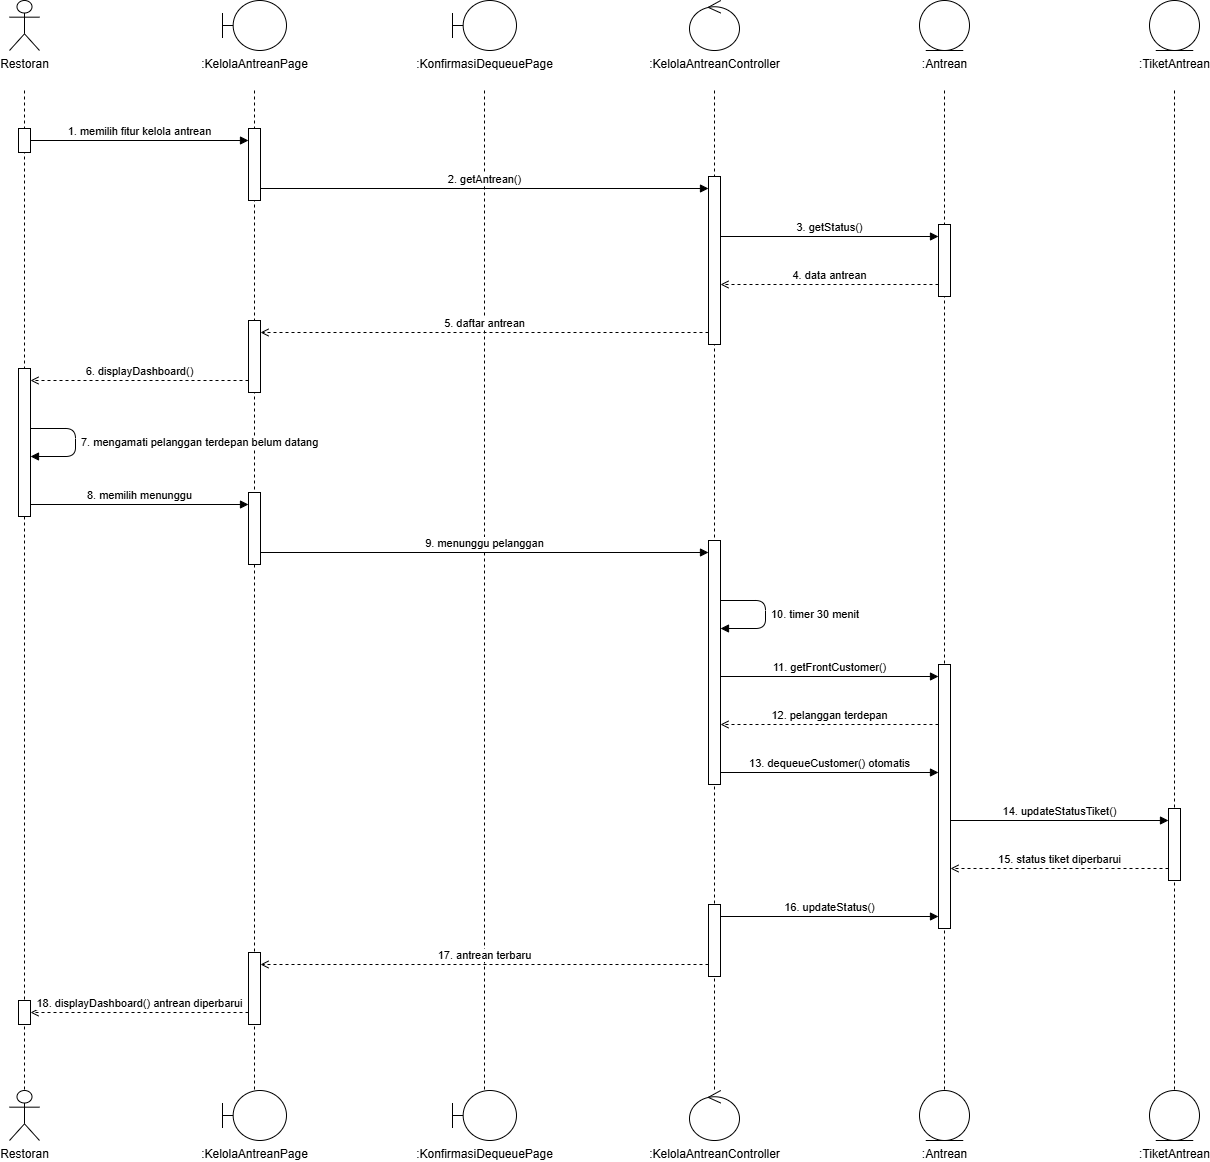

The diagram above was exported from draw.io. Its source (the exported page's mxGraphModel, read from the mxfile embedded in the PNG):
<mxGraphModel dx="2394" dy="1242" grid="1" gridSize="10" guides="1" tooltips="1" connect="1" arrows="1" fold="1" page="1" pageScale="1" pageWidth="1430" pageHeight="1220" math="0" shadow="0">
  <root>
    <mxCell id="0" />
    <mxCell id="1" parent="0" />
    <mxCell id="tp3-3" edge="1" parent="1" style="endArrow=none;dashed=1;html=1;strokeColor=#000000;" value="">
      <mxGeometry relative="1" as="geometry">
        <mxPoint x="120" y="110" as="sourcePoint" />
        <mxPoint x="120" y="1110" as="targetPoint" />
      </mxGeometry>
    </mxCell>
    <mxCell id="tp3-4" edge="1" parent="1" style="endArrow=none;dashed=1;html=1;strokeColor=#000000;" value="">
      <mxGeometry relative="1" as="geometry">
        <mxPoint x="350" y="110" as="sourcePoint" />
        <mxPoint x="350" y="1110" as="targetPoint" />
      </mxGeometry>
    </mxCell>
    <mxCell id="tp3-5" edge="1" parent="1" style="endArrow=none;dashed=1;html=1;strokeColor=#000000;" value="">
      <mxGeometry relative="1" as="geometry">
        <mxPoint x="580" y="110" as="sourcePoint" />
        <mxPoint x="580" y="1110" as="targetPoint" />
      </mxGeometry>
    </mxCell>
    <mxCell id="tp3-6" edge="1" parent="1" style="endArrow=none;dashed=1;html=1;strokeColor=#000000;" value="">
      <mxGeometry relative="1" as="geometry">
        <mxPoint x="810" y="110" as="sourcePoint" />
        <mxPoint x="810" y="1110" as="targetPoint" />
      </mxGeometry>
    </mxCell>
    <mxCell id="tp3-7" edge="1" parent="1" style="endArrow=none;dashed=1;html=1;strokeColor=#000000;" value="">
      <mxGeometry relative="1" as="geometry">
        <mxPoint x="1040" y="110" as="sourcePoint" />
        <mxPoint x="1040" y="1110" as="targetPoint" />
      </mxGeometry>
    </mxCell>
    <mxCell id="tp3-8" edge="1" parent="1" style="endArrow=none;dashed=1;html=1;strokeColor=#000000;" value="">
      <mxGeometry relative="1" as="geometry">
        <mxPoint x="1270" y="110" as="sourcePoint" />
        <mxPoint x="1270" y="1110" as="targetPoint" />
      </mxGeometry>
    </mxCell>
    <mxCell id="tp3-9" parent="1" style="html=1;points=[];perimeter=orthogonalPerimeter;fillColor=#ffffff;strokeColor=#000000;" value="" vertex="1">
      <mxGeometry height="24" width="12" x="114" y="148" as="geometry" />
    </mxCell>
    <mxCell id="tp3-10" parent="1" style="html=1;points=[];perimeter=orthogonalPerimeter;fillColor=#ffffff;strokeColor=#000000;" value="" vertex="1">
      <mxGeometry height="148" width="12" x="114" y="388" as="geometry" />
    </mxCell>
    <mxCell id="tp3-11" parent="1" style="html=1;points=[];perimeter=orthogonalPerimeter;fillColor=#ffffff;strokeColor=#000000;" value="" vertex="1">
      <mxGeometry height="24" width="12" x="114" y="1020" as="geometry" />
    </mxCell>
    <mxCell id="tp3-12" parent="1" style="html=1;points=[];perimeter=orthogonalPerimeter;fillColor=#ffffff;strokeColor=#000000;" value="" vertex="1">
      <mxGeometry height="72" width="12" x="344" y="148" as="geometry" />
    </mxCell>
    <mxCell id="tp3-13" parent="1" style="html=1;points=[];perimeter=orthogonalPerimeter;fillColor=#ffffff;strokeColor=#000000;" value="" vertex="1">
      <mxGeometry height="72" width="12" x="344" y="340" as="geometry" />
    </mxCell>
    <mxCell id="tp3-14" parent="1" style="html=1;points=[];perimeter=orthogonalPerimeter;fillColor=#ffffff;strokeColor=#000000;" value="" vertex="1">
      <mxGeometry height="72" width="12" x="344" y="512" as="geometry" />
    </mxCell>
    <mxCell id="tp3-15" parent="1" style="html=1;points=[];perimeter=orthogonalPerimeter;fillColor=#ffffff;strokeColor=#000000;" value="" vertex="1">
      <mxGeometry height="72" width="12" x="344" y="972" as="geometry" />
    </mxCell>
    <mxCell id="tp3-16" parent="1" style="html=1;points=[];perimeter=orthogonalPerimeter;fillColor=#ffffff;strokeColor=#000000;" value="" vertex="1">
      <mxGeometry height="168" width="12" x="804" y="196" as="geometry" />
    </mxCell>
    <mxCell id="tp3-17" parent="1" style="html=1;points=[];perimeter=orthogonalPerimeter;fillColor=#ffffff;strokeColor=#000000;" value="" vertex="1">
      <mxGeometry height="244" width="12" x="804" y="560" as="geometry" />
    </mxCell>
    <mxCell id="tp3-18" parent="1" style="html=1;points=[];perimeter=orthogonalPerimeter;fillColor=#ffffff;strokeColor=#000000;" value="" vertex="1">
      <mxGeometry height="72" width="12" x="804" y="924" as="geometry" />
    </mxCell>
    <mxCell id="tp3-19" parent="1" style="html=1;points=[];perimeter=orthogonalPerimeter;fillColor=#ffffff;strokeColor=#000000;" value="" vertex="1">
      <mxGeometry height="72" width="12" x="1034" y="244" as="geometry" />
    </mxCell>
    <mxCell id="tp3-20" parent="1" style="html=1;points=[];perimeter=orthogonalPerimeter;fillColor=#ffffff;strokeColor=#000000;" value="" vertex="1">
      <mxGeometry height="264" width="12" x="1034" y="684" as="geometry" />
    </mxCell>
    <mxCell id="tp3-21" parent="1" style="html=1;points=[];perimeter=orthogonalPerimeter;fillColor=#ffffff;strokeColor=#000000;" value="" vertex="1">
      <mxGeometry height="72" width="12" x="1264" y="828" as="geometry" />
    </mxCell>
    <mxCell id="tp3-22" edge="1" parent="1" style="html=1;verticalAlign=bottom;align=center;endArrow=block;endFill=1;labelBackgroundColor=#ffffff;" value="1. memilih fitur kelola antrean">
      <mxGeometry relative="1" as="geometry">
        <mxPoint x="126" y="160" as="sourcePoint" />
        <mxPoint x="344" y="160" as="targetPoint" />
      </mxGeometry>
    </mxCell>
    <mxCell id="tp3-23" edge="1" parent="1" style="html=1;verticalAlign=bottom;align=center;endArrow=block;endFill=1;labelBackgroundColor=#ffffff;" value="2. getAntrean()">
      <mxGeometry relative="1" as="geometry">
        <mxPoint x="356" y="208" as="sourcePoint" />
        <mxPoint x="804" y="208" as="targetPoint" />
      </mxGeometry>
    </mxCell>
    <mxCell id="tp3-24" edge="1" parent="1" style="html=1;verticalAlign=bottom;align=center;endArrow=block;endFill=1;labelBackgroundColor=#ffffff;" value="3. getStatus()">
      <mxGeometry relative="1" as="geometry">
        <mxPoint x="816" y="256" as="sourcePoint" />
        <mxPoint x="1034" y="256" as="targetPoint" />
      </mxGeometry>
    </mxCell>
    <mxCell id="tp3-25" edge="1" parent="1" style="html=1;verticalAlign=bottom;align=center;dashed=1;endArrow=open;endFill=0;labelBackgroundColor=#ffffff;" value="4. data antrean">
      <mxGeometry relative="1" as="geometry">
        <mxPoint x="1034" y="304" as="sourcePoint" />
        <mxPoint x="816" y="304" as="targetPoint" />
      </mxGeometry>
    </mxCell>
    <mxCell id="tp3-26" edge="1" parent="1" style="html=1;verticalAlign=bottom;align=center;dashed=1;endArrow=open;endFill=0;labelBackgroundColor=#ffffff;" value="5. daftar antrean">
      <mxGeometry relative="1" as="geometry">
        <mxPoint x="804" y="352" as="sourcePoint" />
        <mxPoint x="356" y="352" as="targetPoint" />
      </mxGeometry>
    </mxCell>
    <mxCell id="tp3-27" edge="1" parent="1" style="html=1;verticalAlign=bottom;align=center;dashed=1;endArrow=open;endFill=0;labelBackgroundColor=#ffffff;" value="6. displayDashboard()">
      <mxGeometry relative="1" as="geometry">
        <mxPoint x="344" y="400" as="sourcePoint" />
        <mxPoint x="126" y="400" as="targetPoint" />
      </mxGeometry>
    </mxCell>
    <mxCell id="tp3-28" edge="1" parent="1" style="html=1;align=left;spacingLeft=4;endArrow=block;endFill=1;labelBackgroundColor=#ffffff;" value="7. mengamati pelanggan terdepan belum datang">
      <mxGeometry relative="1" as="geometry">
        <Array as="points">
          <mxPoint x="171" y="448" />
          <mxPoint x="171" y="476" />
        </Array>
        <mxPoint x="126" y="448" as="sourcePoint" />
        <mxPoint x="126" y="476" as="targetPoint" />
      </mxGeometry>
    </mxCell>
    <mxCell id="tp3-29" edge="1" parent="1" style="html=1;verticalAlign=bottom;align=center;endArrow=block;endFill=1;labelBackgroundColor=#ffffff;" value="8. memilih menunggu">
      <mxGeometry relative="1" as="geometry">
        <mxPoint x="126" y="524" as="sourcePoint" />
        <mxPoint x="344" y="524" as="targetPoint" />
      </mxGeometry>
    </mxCell>
    <mxCell id="tp3-30" edge="1" parent="1" style="html=1;verticalAlign=bottom;align=center;endArrow=block;endFill=1;labelBackgroundColor=#ffffff;" value="9. menunggu pelanggan">
      <mxGeometry relative="1" as="geometry">
        <mxPoint x="356" y="572" as="sourcePoint" />
        <mxPoint x="804" y="572" as="targetPoint" />
      </mxGeometry>
    </mxCell>
    <mxCell id="tp3-31" edge="1" parent="1" style="html=1;align=left;spacingLeft=4;endArrow=block;endFill=1;labelBackgroundColor=#ffffff;" value="10. timer 30 menit">
      <mxGeometry relative="1" as="geometry">
        <Array as="points">
          <mxPoint x="861" y="620" />
          <mxPoint x="861" y="648" />
        </Array>
        <mxPoint x="816" y="620" as="sourcePoint" />
        <mxPoint x="816" y="648" as="targetPoint" />
      </mxGeometry>
    </mxCell>
    <mxCell id="tp3-32" edge="1" parent="1" style="html=1;verticalAlign=bottom;align=center;endArrow=block;endFill=1;labelBackgroundColor=#ffffff;" value="11. getFrontCustomer()">
      <mxGeometry relative="1" as="geometry">
        <mxPoint x="816" y="696" as="sourcePoint" />
        <mxPoint x="1034" y="696" as="targetPoint" />
      </mxGeometry>
    </mxCell>
    <mxCell id="tp3-33" edge="1" parent="1" style="html=1;verticalAlign=bottom;align=center;dashed=1;endArrow=open;endFill=0;labelBackgroundColor=#ffffff;" value="12. pelanggan terdepan">
      <mxGeometry relative="1" as="geometry">
        <mxPoint x="1034" y="744" as="sourcePoint" />
        <mxPoint x="816" y="744" as="targetPoint" />
      </mxGeometry>
    </mxCell>
    <mxCell id="tp3-34" edge="1" parent="1" style="html=1;verticalAlign=bottom;align=center;endArrow=block;endFill=1;labelBackgroundColor=#ffffff;" value="13. dequeueCustomer() otomatis">
      <mxGeometry relative="1" as="geometry">
        <mxPoint x="816" y="792" as="sourcePoint" />
        <mxPoint x="1034" y="792" as="targetPoint" />
      </mxGeometry>
    </mxCell>
    <mxCell id="tp3-35" edge="1" parent="1" style="html=1;verticalAlign=bottom;align=center;endArrow=block;endFill=1;labelBackgroundColor=#ffffff;" value="14. updateStatusTiket()">
      <mxGeometry relative="1" as="geometry">
        <mxPoint x="1046" y="840" as="sourcePoint" />
        <mxPoint x="1264" y="840" as="targetPoint" />
      </mxGeometry>
    </mxCell>
    <mxCell id="tp3-36" edge="1" parent="1" style="html=1;verticalAlign=bottom;align=center;dashed=1;endArrow=open;endFill=0;labelBackgroundColor=#ffffff;" value="15. status tiket diperbarui">
      <mxGeometry relative="1" as="geometry">
        <mxPoint x="1264" y="888" as="sourcePoint" />
        <mxPoint x="1046" y="888" as="targetPoint" />
      </mxGeometry>
    </mxCell>
    <mxCell id="tp3-37" edge="1" parent="1" style="html=1;verticalAlign=bottom;align=center;endArrow=block;endFill=1;labelBackgroundColor=#ffffff;" value="16. updateStatus()">
      <mxGeometry relative="1" as="geometry">
        <mxPoint x="816" y="936" as="sourcePoint" />
        <mxPoint x="1034" y="936" as="targetPoint" />
      </mxGeometry>
    </mxCell>
    <mxCell id="tp3-38" edge="1" parent="1" style="html=1;verticalAlign=bottom;align=center;dashed=1;endArrow=open;endFill=0;labelBackgroundColor=#ffffff;" value="17. antrean terbaru">
      <mxGeometry relative="1" as="geometry">
        <mxPoint x="804" y="984" as="sourcePoint" />
        <mxPoint x="356" y="984" as="targetPoint" />
      </mxGeometry>
    </mxCell>
    <mxCell id="tp3-39" edge="1" parent="1" style="html=1;verticalAlign=bottom;align=center;dashed=1;endArrow=open;endFill=0;labelBackgroundColor=#ffffff;" value="18. displayDashboard() antrean diperbarui">
      <mxGeometry relative="1" as="geometry">
        <mxPoint x="344" y="1032" as="sourcePoint" />
        <mxPoint x="126" y="1032" as="targetPoint" />
      </mxGeometry>
    </mxCell>
    <mxCell id="tp3-40" parent="1" style="shape=umlActor;verticalLabelPosition=bottom;verticalAlign=top;html=1;whiteSpace=nowrap;fillColor=#ffffff;strokeColor=#000000;outlineConnect=0;" value="Restoran" vertex="1">
      <mxGeometry height="50" width="30" x="105" y="20" as="geometry" />
    </mxCell>
    <mxCell id="tp3-41" parent="1" style="shape=umlBoundary;verticalLabelPosition=bottom;verticalAlign=top;html=1;whiteSpace=nowrap;fillColor=#ffffff;strokeColor=#000000;outlineConnect=0;" value=":KelolaAntreanPage" vertex="1">
      <mxGeometry height="50" width="64" x="318" y="20" as="geometry" />
    </mxCell>
    <mxCell id="tp3-42" parent="1" style="shape=umlBoundary;verticalLabelPosition=bottom;verticalAlign=top;html=1;whiteSpace=nowrap;fillColor=#ffffff;strokeColor=#000000;outlineConnect=0;" value=":KonfirmasiDequeuePage" vertex="1">
      <mxGeometry height="50" width="64" x="548" y="20" as="geometry" />
    </mxCell>
    <mxCell id="tp3-43" parent="1" style="shape=umlControl;verticalLabelPosition=bottom;verticalAlign=top;html=1;whiteSpace=nowrap;fillColor=#ffffff;strokeColor=#000000;outlineConnect=0;" value=":KelolaAntreanController" vertex="1">
      <mxGeometry height="50" width="50" x="785" y="20" as="geometry" />
    </mxCell>
    <mxCell id="tp3-44" parent="1" style="shape=umlEntity;verticalLabelPosition=bottom;verticalAlign=top;html=1;whiteSpace=nowrap;fillColor=#ffffff;strokeColor=#000000;outlineConnect=0;" value=":Antrean" vertex="1">
      <mxGeometry height="50" width="50" x="1015" y="20" as="geometry" />
    </mxCell>
    <mxCell id="tp3-45" parent="1" style="shape=umlEntity;verticalLabelPosition=bottom;verticalAlign=top;html=1;whiteSpace=nowrap;fillColor=#ffffff;strokeColor=#000000;outlineConnect=0;" value=":TiketAntrean" vertex="1">
      <mxGeometry height="50" width="50" x="1245" y="20" as="geometry" />
    </mxCell>
    <mxCell id="tp3-46" parent="1" style="shape=umlActor;verticalLabelPosition=bottom;verticalAlign=top;html=1;whiteSpace=nowrap;fillColor=#ffffff;strokeColor=#000000;outlineConnect=0;" value="Restoran" vertex="1">
      <mxGeometry height="50" width="30" x="105" y="1110" as="geometry" />
    </mxCell>
    <mxCell id="tp3-47" parent="1" style="shape=umlBoundary;verticalLabelPosition=bottom;verticalAlign=top;html=1;whiteSpace=nowrap;fillColor=#ffffff;strokeColor=#000000;outlineConnect=0;" value=":KelolaAntreanPage" vertex="1">
      <mxGeometry height="50" width="64" x="318" y="1110" as="geometry" />
    </mxCell>
    <mxCell id="tp3-48" parent="1" style="shape=umlBoundary;verticalLabelPosition=bottom;verticalAlign=top;html=1;whiteSpace=nowrap;fillColor=#ffffff;strokeColor=#000000;outlineConnect=0;" value=":KonfirmasiDequeuePage" vertex="1">
      <mxGeometry height="50" width="64" x="548" y="1110" as="geometry" />
    </mxCell>
    <mxCell id="tp3-49" parent="1" style="shape=umlControl;verticalLabelPosition=bottom;verticalAlign=top;html=1;whiteSpace=nowrap;fillColor=#ffffff;strokeColor=#000000;outlineConnect=0;" value=":KelolaAntreanController" vertex="1">
      <mxGeometry height="50" width="50" x="785" y="1110" as="geometry" />
    </mxCell>
    <mxCell id="tp3-50" parent="1" style="shape=umlEntity;verticalLabelPosition=bottom;verticalAlign=top;html=1;whiteSpace=nowrap;fillColor=#ffffff;strokeColor=#000000;outlineConnect=0;" value=":Antrean" vertex="1">
      <mxGeometry height="50" width="50" x="1015" y="1110" as="geometry" />
    </mxCell>
    <mxCell id="tp3-51" parent="1" style="shape=umlEntity;verticalLabelPosition=bottom;verticalAlign=top;html=1;whiteSpace=nowrap;fillColor=#ffffff;strokeColor=#000000;outlineConnect=0;" value=":TiketAntrean" vertex="1">
      <mxGeometry height="50" width="50" x="1245" y="1110" as="geometry" />
    </mxCell>
  </root>
</mxGraphModel>